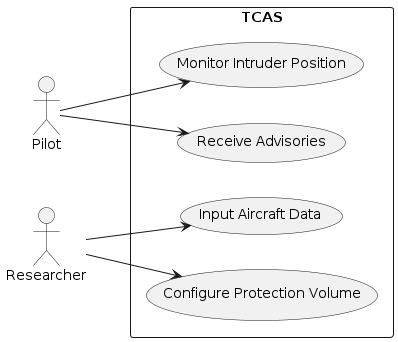

The diagram above was rendered by PlantUML. Its source (embedded in the PNG):
@startuml
left to right direction

actor Pilot
actor Researcher

rectangle TCAS {
    (Monitor Intruder Position) as UC1
    (Receive Advisories) as UC2
    (Input Aircraft Data) as UC3
    (Configure Protection Volume) as UC4
}

Pilot --> UC1
Pilot --> UC2

Researcher --> UC3
Researcher --> UC4
@enduml